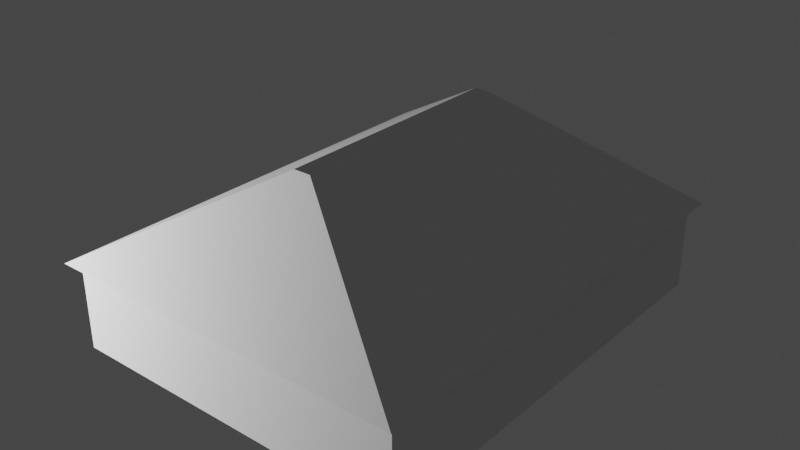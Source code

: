 # Source: Home1.blend  (saved by Blender 4.2.66; exported with 4.5.12 LTS)
import bpy
from mathutils import Matrix  # noqa: F401  (used for matrix-valued properties, if any)

bpy.ops.wm.read_factory_settings(use_empty=True)
scene = bpy.context.scene
scene.name = 'Scene'

# ---- collections
col_collection = bpy.data.collections.new('Collection'); scene.collection.children.link(col_collection)
col_bools = bpy.data.collections.new('Bools'); col_collection.children.link(col_bools)
col_collection_2 = bpy.data.collections.new('Collection 2'); scene.collection.children.link(col_collection_2)
col_collection_3 = bpy.data.collections.new('Collection 3'); scene.collection.children.link(col_collection_3)

# ---- materials (node trees are filled in below, after node groups)
mat_material = bpy.data.materials.new('Material')
mat_material.alpha_threshold = 0.0
mat_material.use_backface_culling = True
mat_material.use_transparent_shadow = False
mat_material.roughness = 0.5
mat_material.line_color = (0.0, 0.0, 0.0, 1.0)
mat_material_013 = bpy.data.materials.new('Material.013')
mat_material_013.alpha_threshold = 0.0
mat_material_013.use_backface_culling = True
mat_material_013.use_transparent_shadow = False
mat_material_013.roughness = 0.5
mat_material_013.line_color = (0.0, 0.0, 0.0, 1.0)
mat_material_005 = bpy.data.materials.new('Material.005')
mat_material_005.alpha_threshold = 0.0
mat_material_005.roughness = 0.5
mat_material_005.line_color = (0.0, 0.0, 0.0, 1.0)
mat_material_006 = bpy.data.materials.new('Material.006')
mat_material_006.alpha_threshold = 0.0
mat_material_006.roughness = 0.5
mat_material_006.line_color = (0.0, 0.0, 0.0, 1.0)
mat_material_008 = bpy.data.materials.new('Material.008')
mat_material_008.alpha_threshold = 0.0
mat_material_008.roughness = 0.5
mat_material_008.line_color = (0.0, 0.0, 0.0, 1.0)
mat_material_012 = bpy.data.materials.new('Material.012')
mat_material_012.alpha_threshold = 0.0
mat_material_012.roughness = 0.5
mat_material_012.line_color = (0.0, 0.0, 0.0, 1.0)
mat_material_001 = bpy.data.materials.new('Material.001')
mat_material_001.alpha_threshold = 0.0
mat_material_001.use_backface_culling = True
mat_material_001.use_transparent_shadow = False
mat_material_001.roughness = 0.5
mat_material_001.line_color = (0.0, 0.0, 0.0, 1.0)
mat_material_002 = bpy.data.materials.new('Material.002')
mat_material_002.alpha_threshold = 0.0
mat_material_002.use_backface_culling = True
mat_material_002.use_transparent_shadow = False
mat_material_002.roughness = 0.5
mat_material_002.line_color = (0.0, 0.0, 0.0, 1.0)
mat_material_003 = bpy.data.materials.new('Material.003')
mat_material_003.alpha_threshold = 0.0
mat_material_003.use_backface_culling = True
mat_material_003.use_transparent_shadow = False
mat_material_003.roughness = 0.5
mat_material_003.line_color = (0.0, 0.0, 0.0, 1.0)
mat_material_004 = bpy.data.materials.new('Material.004')
mat_material_004.alpha_threshold = 0.0
mat_material_004.use_backface_culling = True
mat_material_004.use_transparent_shadow = False
mat_material_004.roughness = 0.5
mat_material_004.line_color = (0.0, 0.0, 0.0, 1.0)
mat_material_010 = bpy.data.materials.new('Material.010')
mat_material_010.alpha_threshold = 0.0
mat_material_010.use_backface_culling = True
mat_material_010.use_transparent_shadow = False
mat_material_010.roughness = 0.5
mat_material_010.line_color = (0.0, 0.0, 0.0, 1.0)
mat_material_007 = bpy.data.materials.new('Material.007')
mat_material_007.alpha_threshold = 0.0
mat_material_007.use_backface_culling = True
mat_material_007.use_transparent_shadow = False
mat_material_007.roughness = 0.5
mat_material_007.line_color = (0.0, 0.0, 0.0, 1.0)
mat_material_009 = bpy.data.materials.new('Material.009')
mat_material_009.alpha_threshold = 0.0
mat_material_009.use_backface_culling = True
mat_material_009.use_transparent_shadow = False
mat_material_009.roughness = 0.5
mat_material_009.line_color = (0.0, 0.0, 0.0, 1.0)
mat_material_011 = bpy.data.materials.new('Material.011')
mat_material_011.alpha_threshold = 0.0
mat_material_011.use_backface_culling = True
mat_material_011.use_transparent_shadow = False
mat_material_011.roughness = 0.5
mat_material_011.line_color = (0.0, 0.0, 0.0, 1.0)
mat_material_015 = bpy.data.materials.new('Material.015')
mat_material_015.alpha_threshold = 0.0
mat_material_015.use_backface_culling = True
mat_material_015.use_transparent_shadow = False
mat_material_015.roughness = 0.5
mat_material_015.line_color = (0.0, 0.0, 0.0, 1.0)
mat_material_014 = bpy.data.materials.new('Material.014')
mat_material_014.alpha_threshold = 0.0
mat_material_014.use_backface_culling = True
mat_material_014.use_transparent_shadow = False
mat_material_014.roughness = 0.5
mat_material_014.line_color = (0.0, 0.0, 0.0, 1.0)

# ---- material node trees
mat_material.use_nodes = True; mat_material.node_tree.nodes.clear()
_N = mat_material.node_tree.nodes; _L = mat_material.node_tree.links
n0 = _N.new('ShaderNodeOutputMaterial'); n0.name = 'Material Output'; n0.location = (300, 300)
n1 = _N.new('ShaderNodeBsdfPrincipled'); n1.name = 'Principled BSDF'; n1.location = (10, 300)
n1.distribution = 'GGX'
n1.subsurface_method = 'RANDOM_WALK_SKIN'
n1.inputs[3].default_value = 1.45
n1.inputs[27].default_value = (0.0, 0.0, 0.0, 1.0)
n1.inputs[28].default_value = 1.0
_L.new(n1.outputs[0], n0.inputs[0])
n0.is_active_output = True
mat_material_013.use_nodes = True; mat_material_013.node_tree.nodes.clear()
_N = mat_material_013.node_tree.nodes; _L = mat_material_013.node_tree.links
n0 = _N.new('ShaderNodeOutputMaterial'); n0.name = 'Material Output'; n0.location = (300, 300)
n1 = _N.new('ShaderNodeBsdfPrincipled'); n1.name = 'Principled BSDF'; n1.location = (10, 300)
n1.distribution = 'GGX'
n1.subsurface_method = 'RANDOM_WALK_SKIN'
n1.inputs[3].default_value = 1.45
n1.inputs[27].default_value = (0.0, 0.0, 0.0, 1.0)
n1.inputs[28].default_value = 1.0
_L.new(n1.outputs[0], n0.inputs[0])
n0.is_active_output = True
mat_material_005.use_nodes = True; mat_material_005.node_tree.nodes.clear()
_N = mat_material_005.node_tree.nodes; _L = mat_material_005.node_tree.links
n0 = _N.new('ShaderNodeOutputMaterial'); n0.name = 'Material Output'; n0.location = (300, 300)
n1 = _N.new('ShaderNodeBsdfPrincipled'); n1.name = 'Principled BSDF'; n1.location = (10, 300)
n1.inputs[3].default_value = 1.45
_L.new(n1.outputs[0], n0.inputs[0])
n0.is_active_output = True
mat_material_006.use_nodes = True; mat_material_006.node_tree.nodes.clear()
_N = mat_material_006.node_tree.nodes; _L = mat_material_006.node_tree.links
n0 = _N.new('ShaderNodeOutputMaterial'); n0.name = 'Material Output'; n0.location = (300, 300)
n1 = _N.new('ShaderNodeBsdfPrincipled'); n1.name = 'Principled BSDF'; n1.location = (10, 300)
n1.inputs[3].default_value = 1.45
_L.new(n1.outputs[0], n0.inputs[0])
n0.is_active_output = True
mat_material_008.use_nodes = True; mat_material_008.node_tree.nodes.clear()
_N = mat_material_008.node_tree.nodes; _L = mat_material_008.node_tree.links
n0 = _N.new('ShaderNodeOutputMaterial'); n0.name = 'Material Output'; n0.location = (300, 300)
n1 = _N.new('ShaderNodeBsdfPrincipled'); n1.name = 'Principled BSDF'; n1.location = (10, 300)
n1.inputs[3].default_value = 1.45
_L.new(n1.outputs[0], n0.inputs[0])
n0.is_active_output = True
mat_material_012.use_nodes = True; mat_material_012.node_tree.nodes.clear()
_N = mat_material_012.node_tree.nodes; _L = mat_material_012.node_tree.links
n0 = _N.new('ShaderNodeOutputMaterial'); n0.name = 'Material Output'; n0.location = (300, 300)
n1 = _N.new('ShaderNodeBsdfPrincipled'); n1.name = 'Principled BSDF'; n1.location = (10, 300)
n1.inputs[3].default_value = 1.45
_L.new(n1.outputs[0], n0.inputs[0])
n0.is_active_output = True
mat_material_001.use_nodes = True; mat_material_001.node_tree.nodes.clear()
_N = mat_material_001.node_tree.nodes; _L = mat_material_001.node_tree.links
n0 = _N.new('ShaderNodeOutputMaterial'); n0.name = 'Material Output'; n0.location = (300, 300)
n1 = _N.new('ShaderNodeBsdfPrincipled'); n1.name = 'Principled BSDF'; n1.location = (10, 300)
n1.distribution = 'GGX'
n1.subsurface_method = 'RANDOM_WALK_SKIN'
n1.inputs[3].default_value = 1.45
n1.inputs[27].default_value = (0.0, 0.0, 0.0, 1.0)
n1.inputs[28].default_value = 1.0
_L.new(n1.outputs[0], n0.inputs[0])
n0.is_active_output = True
mat_material_002.use_nodes = True; mat_material_002.node_tree.nodes.clear()
_N = mat_material_002.node_tree.nodes; _L = mat_material_002.node_tree.links
n0 = _N.new('ShaderNodeOutputMaterial'); n0.name = 'Material Output'; n0.location = (300, 300)
n1 = _N.new('ShaderNodeBsdfPrincipled'); n1.name = 'Principled BSDF'; n1.location = (10, 300)
n1.distribution = 'GGX'
n1.subsurface_method = 'RANDOM_WALK_SKIN'
n1.inputs[3].default_value = 1.45
n1.inputs[27].default_value = (0.0, 0.0, 0.0, 1.0)
n1.inputs[28].default_value = 1.0
_L.new(n1.outputs[0], n0.inputs[0])
n0.is_active_output = True
mat_material_003.use_nodes = True; mat_material_003.node_tree.nodes.clear()
_N = mat_material_003.node_tree.nodes; _L = mat_material_003.node_tree.links
n0 = _N.new('ShaderNodeOutputMaterial'); n0.name = 'Material Output'; n0.location = (300, 300)
n1 = _N.new('ShaderNodeBsdfPrincipled'); n1.name = 'Principled BSDF'; n1.location = (10, 300)
n1.distribution = 'GGX'
n1.subsurface_method = 'RANDOM_WALK_SKIN'
n1.inputs[3].default_value = 1.45
n1.inputs[27].default_value = (0.0, 0.0, 0.0, 1.0)
n1.inputs[28].default_value = 1.0
_L.new(n1.outputs[0], n0.inputs[0])
n0.is_active_output = True
mat_material_004.use_nodes = True; mat_material_004.node_tree.nodes.clear()
_N = mat_material_004.node_tree.nodes; _L = mat_material_004.node_tree.links
n0 = _N.new('ShaderNodeOutputMaterial'); n0.name = 'Material Output'; n0.location = (300, 300)
n1 = _N.new('ShaderNodeBsdfPrincipled'); n1.name = 'Principled BSDF'; n1.location = (10, 300)
n1.distribution = 'GGX'
n1.subsurface_method = 'RANDOM_WALK_SKIN'
n1.inputs[3].default_value = 1.45
n1.inputs[27].default_value = (0.0, 0.0, 0.0, 1.0)
n1.inputs[28].default_value = 1.0
_L.new(n1.outputs[0], n0.inputs[0])
n0.is_active_output = True
mat_material_010.use_nodes = True; mat_material_010.node_tree.nodes.clear()
_N = mat_material_010.node_tree.nodes; _L = mat_material_010.node_tree.links
n0 = _N.new('ShaderNodeOutputMaterial'); n0.name = 'Material Output'; n0.location = (300, 300)
n1 = _N.new('ShaderNodeBsdfPrincipled'); n1.name = 'Principled BSDF'; n1.location = (10, 300)
n1.distribution = 'GGX'
n1.subsurface_method = 'RANDOM_WALK_SKIN'
n1.inputs[3].default_value = 1.45
n1.inputs[27].default_value = (0.0, 0.0, 0.0, 1.0)
n1.inputs[28].default_value = 1.0
_L.new(n1.outputs[0], n0.inputs[0])
n0.is_active_output = True
mat_material_007.use_nodes = True; mat_material_007.node_tree.nodes.clear()
_N = mat_material_007.node_tree.nodes; _L = mat_material_007.node_tree.links
n0 = _N.new('ShaderNodeOutputMaterial'); n0.name = 'Material Output'; n0.location = (300, 300)
n1 = _N.new('ShaderNodeBsdfPrincipled'); n1.name = 'Principled BSDF'; n1.location = (10, 300)
n1.distribution = 'GGX'
n1.subsurface_method = 'RANDOM_WALK_SKIN'
n1.inputs[3].default_value = 1.45
n1.inputs[27].default_value = (0.0, 0.0, 0.0, 1.0)
n1.inputs[28].default_value = 1.0
_L.new(n1.outputs[0], n0.inputs[0])
n0.is_active_output = True
mat_material_009.use_nodes = True; mat_material_009.node_tree.nodes.clear()
_N = mat_material_009.node_tree.nodes; _L = mat_material_009.node_tree.links
n0 = _N.new('ShaderNodeOutputMaterial'); n0.name = 'Material Output'; n0.location = (300, 300)
n1 = _N.new('ShaderNodeBsdfPrincipled'); n1.name = 'Principled BSDF'; n1.location = (10, 300)
n1.distribution = 'GGX'
n1.subsurface_method = 'RANDOM_WALK_SKIN'
n1.inputs[3].default_value = 1.45
n1.inputs[27].default_value = (0.0, 0.0, 0.0, 1.0)
n1.inputs[28].default_value = 1.0
_L.new(n1.outputs[0], n0.inputs[0])
n0.is_active_output = True
mat_material_011.use_nodes = True; mat_material_011.node_tree.nodes.clear()
_N = mat_material_011.node_tree.nodes; _L = mat_material_011.node_tree.links
n0 = _N.new('ShaderNodeOutputMaterial'); n0.name = 'Material Output'; n0.location = (300, 300)
n1 = _N.new('ShaderNodeBsdfPrincipled'); n1.name = 'Principled BSDF'; n1.location = (10, 300)
n1.distribution = 'GGX'
n1.subsurface_method = 'RANDOM_WALK_SKIN'
n1.inputs[3].default_value = 1.45
n1.inputs[27].default_value = (0.0, 0.0, 0.0, 1.0)
n1.inputs[28].default_value = 1.0
_L.new(n1.outputs[0], n0.inputs[0])
n0.is_active_output = True
mat_material_015.use_nodes = True; mat_material_015.node_tree.nodes.clear()
_N = mat_material_015.node_tree.nodes; _L = mat_material_015.node_tree.links
n0 = _N.new('ShaderNodeOutputMaterial'); n0.name = 'Material Output'; n0.location = (300, 300)
n1 = _N.new('ShaderNodeBsdfPrincipled'); n1.name = 'Principled BSDF'; n1.location = (10, 300)
n1.distribution = 'GGX'
n1.subsurface_method = 'RANDOM_WALK_SKIN'
n1.inputs[3].default_value = 1.45
n1.inputs[27].default_value = (0.0, 0.0, 0.0, 1.0)
n1.inputs[28].default_value = 1.0
_L.new(n1.outputs[0], n0.inputs[0])
n0.is_active_output = True
mat_material_014.use_nodes = True; mat_material_014.node_tree.nodes.clear()
_N = mat_material_014.node_tree.nodes; _L = mat_material_014.node_tree.links
n0 = _N.new('ShaderNodeOutputMaterial'); n0.name = 'Material Output'; n0.location = (300, 300)
n1 = _N.new('ShaderNodeBsdfPrincipled'); n1.name = 'Principled BSDF'; n1.location = (10, 300)
n1.distribution = 'GGX'
n1.subsurface_method = 'RANDOM_WALK_SKIN'
n1.inputs[3].default_value = 1.45
n1.inputs[27].default_value = (0.0, 0.0, 0.0, 1.0)
n1.inputs[28].default_value = 1.0
_L.new(n1.outputs[0], n0.inputs[0])
n0.is_active_output = True

# ---- world
world_world = bpy.data.worlds.new('World'); scene.world = world_world
world_world.use_nodes = True; world_world.node_tree.nodes.clear()
_N = world_world.node_tree.nodes; _L = world_world.node_tree.links
n0 = _N.new('ShaderNodeOutputWorld'); n0.name = 'World Output'; n0.location = (300, 300)
n1 = _N.new('ShaderNodeBackground'); n1.name = 'Background'; n1.location = (10, 300)
n1.inputs[0].default_value = (0.05088, 0.05088, 0.05088, 1.0)
_L.new(n1.outputs[0], n0.inputs[0])
n0.is_active_output = True
world_world.color = (0.05088, 0.05088, 0.05088)
world_world.use_sun_shadow = False
world_world.sun_shadow_jitter_overblur = 0.0

# ---- cameras
cam_camera = bpy.data.cameras.new('Camera')
cam_camera.clip_end = 100.0
cam_camera.ortho_scale = 7.314

# ---- lights
light_light = bpy.data.lights.new('Light', 'POINT')
light_light.transmission_factor = 0.0
light_light.energy = 2280.0
light_light.shadow_soft_size = 0.1
light_light.shadow_maximum_resolution = 0.006
light_light.use_absolute_resolution = True

# ---- meshes
me_plane = bpy.data.meshes.new('Plane')
me_plane.from_pydata([(0.0, -2.5, 0.0), (2.0, -2.5, 0.0), (0.0, -1.5, 0.0), (2.0, -1.5, 0.0), (0.0, -0.5, 0.0), (2.0, -0.5, 0.0), (1.0, -2.5, 0.0), (1.0, -1.5, 0.0), (1.0, -0.5, 0.0), (0.0, 2.5, 0.0), (2.0, 2.5, 0.0), (1.0, 2.5, 0.0), (-2.0, -2.5, 0.0), (-2.0, -1.5, 0.0), (-2.0, -0.5, 0.0), (-2.0, 2.5, 0.0), (2.0, 0.5, 0.0), (2.0, 1.5, 0.0), (0.0, 1.5, 0.0), (0.0, 0.5, 0.0), (-2.0, 1.5, 0.0), (-2.0, 0.5, 0.0)], [], [(7, 3, 5, 8), (2, 7, 8, 4), (6, 1, 3, 7, 2, 0), (18, 9, 15, 20), (0, 2, 4, 19, 18, 20, 21, 14, 13, 12), (4, 8, 5, 16, 17, 10, 11, 9, 18, 19)])
_uv = me_plane.uv_layers.new(name='UVMap')
_uv.uv.foreach_set('vector', [0.5, 1.0, 1.0, 1.0, 1.0, 1.0, 0.5, 1.0, 0.0, 1.0, 0.5, 1.0, 0.5, 1.0, 0.0, 1.0, 0.5, 0.0, 1.0, 0.0, 1.0, 1.0, 0.5, 1.0, 0.0, 1.0, 0.0, 0.0, 0.0, 1.0, 0.0, 1.0, 0.0, 1.0, 0.0, 1.0, 0.0, 0.0, 0.0, 1.0, 0.0, 1.0, 0.0, 1.0, 0.0, 1.0, 0.0, 1.0, 0.0, 1.0, 0.0, 1.0, 0.0, 1.0, 0.0, 0.0, 0.0, 1.0, 0.5, 1.0, 1.0, 1.0, 1.0, 1.0, 1.0, 1.0, 1.0, 1.0, 0.5, 1.0, 0.0, 1.0, 0.0, 1.0, 0.0, 1.0])
me_plane.materials.append(mat_material)
me_plane.update()
me_plane_002 = bpy.data.meshes.new('Plane.002')
me_plane_002.from_pydata([(2.1, -2.625, -0.2906), (2.1, 2.625, -0.2906), (-2.1, 2.625, -0.2906), (-2.1, -2.625, -0.2906), (-0.1, 1.384, 0.8713), (-0.1, -1.384, 0.8713), (0.1, -1.384, 0.8713), (0.1, 1.384, 0.8713)], [], [(6, 7, 4, 5), (4, 2, 3, 5), (5, 3, 0, 6), (7, 1, 2, 4), (6, 0, 1, 7)])
_uv = me_plane_002.uv_layers.new(name='UVMap')
_uv.uv.foreach_set('vector', [0.2899, 0.6751, 0.472, 0.8011, 0.4566, 0.8179, 0.2815, 0.7059, 0.4566, 0.8179, 0.5, 1.0, 0.0, 1.0, 0.2815, 0.7059, 0.2815, 0.7059, 0.0, 1.0, 0.0, 0.0, 0.2899, 0.6751, 0.472, 0.8011, 1.0, 1.0, 0.5, 1.0, 0.4566, 0.8179, 0.2899, 0.6751, 0.0, 0.0, 1.0, 1.0, 0.472, 0.8011])
me_plane_002.materials.append(mat_material_013)
me_plane_002.update()
me_cube_006 = bpy.data.meshes.new('Cube.006')
me_cube_006.from_pydata([(1.0, 1.0, -0.2), (1.0, 1.0, -1.0), (1.0, -1.0, -0.2), (1.0, -1.0, -1.0), (-1.0, 1.0, -0.2), (-1.0, 1.0, -1.0), (-1.0, -1.0, -0.2), (-1.0, -1.0, -1.0)], [], [(0, 4, 6, 2), (3, 2, 6, 7), (7, 6, 4, 5), (5, 1, 3, 7), (1, 0, 2, 3), (5, 4, 0, 1)])
_uv = me_cube_006.uv_layers.new(name='UVMap')
_uv.uv.foreach_set('vector', [0.625, 0.5, 0.875, 0.5, 0.875, 0.75, 0.625, 0.75, 0.375, 0.75, 0.625, 0.75, 0.625, 1.0, 0.375, 1.0, 0.375, 0.0, 0.625, 0.0, 0.625, 0.25, 0.375, 0.25, 0.125, 0.5, 0.375, 0.5, 0.375, 0.75, 0.125, 0.75, 0.375, 0.5, 0.625, 0.5, 0.625, 0.75, 0.375, 0.75, 0.375, 0.25, 0.625, 0.25, 0.625, 0.5, 0.375, 0.5])
me_cube_006.materials.append(mat_material_005)
me_cube_006.use_mirror_vertex_groups = False
me_cube_006.update()
me_cube_007 = bpy.data.meshes.new('Cube.007')
me_cube_007.from_pydata([(1.0, 1.0, -0.2), (1.0, 1.0, -1.0), (1.0, -1.0, -0.2), (1.0, -1.0, -1.0), (-1.0, 1.0, -0.2), (-1.0, 1.0, -1.0), (-1.0, -1.0, -0.2), (-1.0, -1.0, -1.0)], [], [(0, 4, 6, 2), (3, 2, 6, 7), (7, 6, 4, 5), (5, 1, 3, 7), (1, 0, 2, 3), (5, 4, 0, 1)])
_uv = me_cube_007.uv_layers.new(name='UVMap')
_uv.uv.foreach_set('vector', [0.625, 0.5, 0.875, 0.5, 0.875, 0.75, 0.625, 0.75, 0.375, 0.75, 0.625, 0.75, 0.625, 1.0, 0.375, 1.0, 0.375, 0.0, 0.625, 0.0, 0.625, 0.25, 0.375, 0.25, 0.125, 0.5, 0.375, 0.5, 0.375, 0.75, 0.125, 0.75, 0.375, 0.5, 0.625, 0.5, 0.625, 0.75, 0.375, 0.75, 0.375, 0.25, 0.625, 0.25, 0.625, 0.5, 0.375, 0.5])
me_cube_007.materials.append(mat_material_006)
me_cube_007.use_mirror_vertex_groups = False
me_cube_007.update()
me_cube_009 = bpy.data.meshes.new('Cube.009')
me_cube_009.from_pydata([(1.0, 1.0, -0.2), (1.0, 1.0, -1.0), (1.0, -1.0, -0.2), (1.0, -1.0, -1.0), (-1.0, 1.0, -0.2), (-1.0, 1.0, -1.0), (-1.0, -1.0, -0.2), (-1.0, -1.0, -1.0)], [], [(0, 4, 6, 2), (3, 2, 6, 7), (7, 6, 4, 5), (5, 1, 3, 7), (1, 0, 2, 3), (5, 4, 0, 1)])
_uv = me_cube_009.uv_layers.new(name='UVMap')
_uv.uv.foreach_set('vector', [0.625, 0.5, 0.875, 0.5, 0.875, 0.75, 0.625, 0.75, 0.375, 0.75, 0.625, 0.75, 0.625, 1.0, 0.375, 1.0, 0.375, 0.0, 0.625, 0.0, 0.625, 0.25, 0.375, 0.25, 0.125, 0.5, 0.375, 0.5, 0.375, 0.75, 0.125, 0.75, 0.375, 0.5, 0.625, 0.5, 0.625, 0.75, 0.375, 0.75, 0.375, 0.25, 0.625, 0.25, 0.625, 0.5, 0.375, 0.5])
me_cube_009.materials.append(mat_material_008)
me_cube_009.use_mirror_vertex_groups = False
me_cube_009.update()
me_cube_015 = bpy.data.meshes.new('Cube.015')
me_cube_015.from_pydata([(1.0, 1.0, -0.2), (1.0, 1.0, -1.0), (1.0, -1.0, -0.2), (1.0, -1.0, -1.0), (-1.0, 1.0, -0.2), (-1.0, 1.0, -1.0), (-1.0, -1.0, -0.2), (-1.0, -1.0, -1.0)], [], [(0, 4, 6, 2), (3, 2, 6, 7), (7, 6, 4, 5), (5, 1, 3, 7), (1, 0, 2, 3), (5, 4, 0, 1)])
_uv = me_cube_015.uv_layers.new(name='UVMap')
_uv.uv.foreach_set('vector', [0.625, 0.5, 0.875, 0.5, 0.875, 0.75, 0.625, 0.75, 0.375, 0.75, 0.625, 0.75, 0.625, 1.0, 0.375, 1.0, 0.375, 0.0, 0.625, 0.0, 0.625, 0.25, 0.375, 0.25, 0.125, 0.5, 0.375, 0.5, 0.375, 0.75, 0.125, 0.75, 0.375, 0.5, 0.625, 0.5, 0.625, 0.75, 0.375, 0.75, 0.375, 0.25, 0.625, 0.25, 0.625, 0.5, 0.375, 0.5])
me_cube_015.materials.append(mat_material_012)
me_cube_015.use_mirror_vertex_groups = False
me_cube_015.update()
me_cube = bpy.data.meshes.new('Cube')
me_cube.from_pydata([(-0.025, -2.5, -0.5), (-0.025, -2.5, 0.5), (-0.025, 2.5, -0.5), (-0.025, 2.5, 0.5), (0.025, -2.5, -0.5), (0.025, -2.5, 0.5), (0.025, 2.5, -0.5), (0.025, 2.5, 0.5)], [], [(0, 1, 3, 2), (2, 3, 7, 6), (6, 7, 5, 4), (4, 5, 1, 0), (2, 6, 4, 0), (7, 3, 1, 5)])
_uv = me_cube.uv_layers.new(name='UVMap')
_uv.uv.foreach_set('vector', [0.375, 0.0, 0.625, 0.0, 0.625, 0.25, 0.375, 0.25, 0.375, 0.25, 0.625, 0.25, 0.625, 0.5, 0.375, 0.5, 0.375, 0.5, 0.625, 0.5, 0.625, 0.75, 0.375, 0.75, 0.375, 0.75, 0.625, 0.75, 0.625, 1.0, 0.375, 1.0, 0.125, 0.5, 0.375, 0.5, 0.375, 0.75, 0.125, 0.75, 0.625, 0.5, 0.875, 0.5, 0.875, 0.75, 0.625, 0.75])
me_cube.materials.append(mat_material)
me_cube.update()
me_cube_001 = bpy.data.meshes.new('Cube.001')
me_cube_001.from_pydata([(-0.025, -2.0, -0.5), (-0.025, -2.0, 0.5), (-0.025, 2.0, -0.5), (-0.025, 2.0, 0.5), (0.025, -2.0, -0.5), (0.025, -2.0, 0.5), (0.025, 2.0, -0.5), (0.025, 2.0, 0.5)], [], [(0, 1, 3, 2), (2, 3, 7, 6), (6, 7, 5, 4), (4, 5, 1, 0), (2, 6, 4, 0), (7, 3, 1, 5)])
_uv = me_cube_001.uv_layers.new(name='UVMap')
_uv.uv.foreach_set('vector', [0.375, 0.0, 0.625, 0.0, 0.625, 0.25, 0.375, 0.25, 0.375, 0.25, 0.625, 0.25, 0.625, 0.5, 0.375, 0.5, 0.375, 0.5, 0.625, 0.5, 0.625, 0.75, 0.375, 0.75, 0.375, 0.75, 0.625, 0.75, 0.625, 1.0, 0.375, 1.0, 0.125, 0.5, 0.375, 0.5, 0.375, 0.75, 0.125, 0.75, 0.625, 0.5, 0.875, 0.5, 0.875, 0.75, 0.625, 0.75])
me_cube_001.materials.append(mat_material)
me_cube_001.update()
me_cube_002 = bpy.data.meshes.new('Cube.002')
me_cube_002.from_pydata([(-0.025, -2.0, -0.5), (-0.025, -2.0, 0.5), (-0.025, 2.0, -0.5), (-0.025, 2.0, 0.5), (0.025, -2.0, -0.5), (0.025, -2.0, 0.5), (0.025, 2.0, -0.5), (0.025, 2.0, 0.5), (-0.025, -1.192e-07, -0.5), (-0.025, 0.0, 0.5), (0.025, 0.0, -0.5), (0.025, -1.192e-07, 0.5), (-0.025, 0.5, 0.5), (-0.025, 1.0, 0.5), (-0.025, 1.5, 0.5), (0.025, 0.5, -0.5), (0.025, 1.5, -0.5), (-0.025, 1.5, -0.5), (-0.025, 0.5, -0.5), (0.025, 1.5, 0.5), (0.025, 1.0, 0.5), (0.025, 0.5, 0.5), (-0.025, -2.0, 0.3012), (-0.025, 2.0, 0.3012), (0.025, 2.0, 0.3012), (0.025, -2.0, 0.3012), (0.025, -9.551e-08, 0.3012), (-0.025, -2.37e-08, 0.3012), (0.025, 1.0, 0.3012), (-0.025, 1.0, 0.3012), (0.025, 1.182, 0.3012), (0.025, 1.5, -0.01728), (0.025, 1.818, 0.3012), (0.025, 1.5, 0.4999), (0.025, 1.264, 0.2903), (0.025, 1.341, 0.2585), (0.025, 1.407, 0.2079), (0.025, 1.457, 0.142), (0.025, 1.489, 0.06515), (0.025, 0.5, -0.01728), (0.025, 0.8185, 0.3012), (0.025, 0.5, 0.4999), (0.025, 0.1815, 0.3012), (0.025, 0.5109, 0.06515), (0.025, 0.5427, 0.142), (0.025, 0.5933, 0.2079), (0.025, 0.6592, 0.2585), (0.025, 0.736, 0.2903), (-0.025, 0.8185, 0.3012), (-0.025, 0.5, -0.01728), (-0.025, 0.1815, 0.3012), (-0.025, 0.5, 0.4999), (-0.025, 0.736, 0.2903), (-0.025, 0.6592, 0.2585), (-0.025, 0.5933, 0.2079), (-0.025, 0.5427, 0.142), (-0.025, 0.5109, 0.06515), (-0.025, 1.5, -0.01728), (-0.025, 1.182, 0.3012), (-0.025, 1.5, 0.4999), (-0.025, 1.818, 0.3012), (-0.025, 1.489, 0.06515), (-0.025, 1.457, 0.142), (-0.025, 1.407, 0.2079), (-0.025, 1.341, 0.2585), (-0.025, 1.264, 0.2903)], [], [(29, 13, 14, 59, 58), (23, 3, 7, 24), (26, 11, 5, 25), (25, 5, 1, 22), (8, 10, 4, 0), (11, 9, 1, 5), (21, 12, 9, 11), (18, 15, 10, 8), (28, 20, 21, 41, 40), (22, 1, 9, 27), (49, 39, 15, 18), (29, 58, 30, 28), (15, 39, 42, 26, 10), (2, 6, 16, 17), (7, 3, 14, 19), (19, 14, 13, 20), (20, 13, 12, 21), (17, 57, 60, 23, 2), (27, 9, 12, 51, 50), (48, 51, 12, 13, 29), (30, 33, 19, 20, 28), (0, 22, 27, 8), (48, 29, 28, 40), (4, 25, 22, 0), (10, 26, 25, 4), (2, 23, 24, 6), (60, 59, 14, 3, 23), (6, 24, 32, 31, 16), (24, 7, 19, 33, 32), (8, 27, 50, 49, 18), (42, 41, 21, 11, 26), (30, 34, 35, 36, 37, 38, 31, 32, 33), (39, 43, 44, 45, 46, 47, 40, 41, 42), (48, 52, 53, 54, 55, 56, 49, 50, 51), (57, 61, 62, 63, 64, 65, 58, 59, 60), (30, 58, 65, 34), (34, 65, 64, 35), (35, 64, 63, 36), (36, 63, 62, 37), (37, 62, 61, 38), (38, 61, 57, 31), (48, 40, 47, 52), (52, 47, 46, 53), (53, 46, 45, 54), (54, 45, 44, 55), (55, 44, 43, 56), (56, 43, 39, 49), (31, 57, 17, 16)])
_uv = me_cube_002.uv_layers.new(name='UVMap')
_uv.uv.foreach_set('vector', [0.5753, 0.1875, 0.625, 0.1875, 0.625, 0.2188, 0.625, 0.2188, 0.5753, 0.1988, 0.5753, 0.25, 0.625, 0.25, 0.625, 0.5, 0.5753, 0.5, 0.5753, 0.625, 0.625, 0.625, 0.625, 0.75, 0.5753, 0.75, 0.5753, 0.75, 0.625, 0.75, 0.625, 1.0, 0.5753, 1.0, 0.125, 0.625, 0.375, 0.625, 0.375, 0.75, 0.125, 0.75, 0.625, 0.625, 0.875, 0.625, 0.875, 0.75, 0.625, 0.75, 0.625, 0.5938, 0.875, 0.5938, 0.875, 0.625, 0.625, 0.625, 0.125, 0.5938, 0.375, 0.5938, 0.375, 0.625, 0.125, 0.625, 0.5753, 0.5625, 0.625, 0.5625, 0.625, 0.5938, 0.625, 0.5938, 0.5753, 0.5738, 0.5753, 0.0, 0.625, 0.0, 0.625, 0.125, 0.5753, 0.125, 0.0, 0.0, 0.0, 0.0, 0.0, 0.0, 0.0, 0.0, 0.5753, 0.1875, 0.3664, 0.1194, 0.5753, 0.5512, 0.5753, 0.5625, 0.375, 0.5938, 0.4957, 0.5938, 0.5753, 0.6137, 0.5753, 0.625, 0.375, 0.625, 0.125, 0.5, 0.375, 0.5, 0.375, 0.5312, 0.125, 0.5312, 0.625, 0.5, 0.875, 0.5, 0.875, 0.5312, 0.625, 0.5312, 0.625, 0.5312, 0.875, 0.5312, 0.875, 0.5625, 0.625, 0.5625, 0.625, 0.5625, 0.875, 0.5625, 0.875, 0.5938, 0.625, 0.5938, 0.375, 0.2188, 0.4957, 0.2188, 0.5753, 0.2387, 0.5753, 0.25, 0.375, 0.25, 0.5753, 0.125, 0.625, 0.125, 0.625, 0.1562, 0.625, 0.1562, 0.5753, 0.1363, 0.5753, 0.1762, 0.625, 0.1562, 0.625, 0.1562, 0.625, 0.1875, 0.5753, 0.1875, 0.5753, 0.5512, 0.625, 0.5312, 0.625, 0.5312, 0.625, 0.5625, 0.5753, 0.5625, 0.375, 0.0, 0.5753, 0.0, 0.5753, 0.125, 0.375, 0.125, 0.5753, 0.1762, 0.5753, 0.1875, 0.5753, 0.5625, 0.5753, 0.5738, 0.375, 0.75, 0.5753, 0.75, 0.5753, 1.0, 0.375, 1.0, 0.375, 0.625, 0.5753, 0.625, 0.5753, 0.75, 0.375, 0.75, 0.375, 0.25, 0.5753, 0.25, 0.5753, 0.5, 0.375, 0.5, 0.5753, 0.2387, 0.625, 0.2188, 0.625, 0.2188, 0.625, 0.25, 0.5753, 0.25, 0.375, 0.5, 0.5753, 0.5, 0.5753, 0.5113, 0.4957, 0.5312, 0.375, 0.5312, 0.5753, 0.5, 0.625, 0.5, 0.625, 0.5312, 0.625, 0.5312, 0.5753, 0.5113, 0.375, 0.125, 0.5753, 0.125, 0.5753, 0.1363, 0.4957, 0.1562, 0.375, 0.1562, 0.5753, 0.6137, 0.625, 0.5938, 0.625, 0.5938, 0.625, 0.625, 0.5753, 0.625, 0.5753, 0.5312, 0.5726, 0.546, 0.5646, 0.5412, 0.552, 0.5312, 0.5355, 0.5312, 0.5163, 0.5312, 0.4957, 0.5312, 0.5753, 0.5113, 0.5753, 0.5312, 0.4957, 0.5938, 0.5163, 0.5931, 0.5355, 0.5911, 0.552, 0.5938, 0.5646, 0.5938, 0.5726, 0.5938, 0.5753, 0.5938, 0.5753, 0.5938, 0.5753, 0.6137, 0.5753, 0.1562, 0.5726, 0.171, 0.5646, 0.1662, 0.552, 0.1562, 0.5355, 0.1562, 0.5163, 0.1562, 0.4957, 0.1562, 0.5753, 0.1363, 0.5753, 0.1562, 0.4957, 0.2188, 0.5163, 0.2181, 0.5355, 0.2161, 0.552, 0.2188, 0.5646, 0.2188, 0.5726, 0.2188, 0.5753, 0.2188, 0.5753, 0.2188, 0.5753, 0.2387, 0.5753, 0.5512, 0.3664, 0.1194, 0.2716, 0.08851, 0.5753, 0.546, 0.5753, 0.546, 0.2716, 0.08851, 0.1832, 0.05971, 0.5753, 0.5412, 0.5753, 0.5412, 0.1832, 0.05971, 0.0, 0.0, 0.5753, 0.5312, 0.0, 0.0, 0.0, 0.0, 0.0, 0.0, 0.0, 0.0, 0.0, 0.0, 0.0, 0.0, 0.0, 0.0, 0.0, 0.0, 0.0, 0.0, 0.0, 0.0, 0.0, 0.0, 0.0, 0.0, 0.5753, 0.1762, 0.5753, 0.5738, 0.5753, 0.579, 0.5753, 0.171, 0.5753, 0.171, 0.5753, 0.579, 0.5753, 0.5838, 0.5753, 0.1662, 0.5753, 0.1662, 0.5753, 0.5838, 0.5753, 0.5938, 0.5753, 0.1562, 0.0, 0.0, 0.0, 0.0, 0.0, 0.0, 0.0, 0.0, 0.0, 0.0, 0.0, 0.0, 0.0, 0.0, 0.0, 0.0, 0.0, 0.0, 0.0, 0.0, 0.0, 0.0, 0.0, 0.0, 0.0, 0.0, 0.0, 0.0, 0.0, 0.0, 0.0, 0.0])
me_cube_002.materials.append(mat_material_001)
me_cube_002.update()
me_cube_003 = bpy.data.meshes.new('Cube.003')
me_cube_003.from_pydata([(-0.025, -0.975, -0.5), (-0.025, -0.975, 0.5), (-0.025, 0.975, -0.5), (-0.025, 0.975, 0.5), (0.025, -0.975, -0.5), (0.025, -0.975, 0.5), (0.025, 0.975, -0.5), (0.025, 0.975, 0.5)], [], [(0, 1, 3, 2), (2, 3, 7, 6), (6, 7, 5, 4), (4, 5, 1, 0), (2, 6, 4, 0), (7, 3, 1, 5)])
_uv = me_cube_003.uv_layers.new(name='UVMap')
_uv.uv.foreach_set('vector', [0.375, 0.0, 0.625, 0.0, 0.625, 0.25, 0.375, 0.25, 0.375, 0.25, 0.625, 0.25, 0.625, 0.5, 0.375, 0.5, 0.375, 0.5, 0.625, 0.5, 0.625, 0.75, 0.375, 0.75, 0.375, 0.75, 0.625, 0.75, 0.625, 1.0, 0.375, 1.0, 0.125, 0.5, 0.375, 0.5, 0.375, 0.75, 0.125, 0.75, 0.625, 0.5, 0.875, 0.5, 0.875, 0.75, 0.625, 0.75])
me_cube_003.materials.append(mat_material_002)
me_cube_003.update()
me_cube_004 = bpy.data.meshes.new('Cube.004')
me_cube_004.from_pydata([(-0.025, -0.95, -0.5), (-0.025, -0.95, 0.5), (-0.025, 0.95, -0.5), (-0.025, 0.95, 0.5), (0.025, -0.95, -0.5), (0.025, -0.95, 0.5), (0.025, 0.95, -0.5), (0.025, 0.95, 0.5)], [], [(0, 1, 3, 2), (2, 3, 7, 6), (6, 7, 5, 4), (4, 5, 1, 0), (2, 6, 4, 0), (7, 3, 1, 5)])
_uv = me_cube_004.uv_layers.new(name='UVMap')
_uv.uv.foreach_set('vector', [0.375, 0.0, 0.625, 0.0, 0.625, 0.25, 0.375, 0.25, 0.375, 0.25, 0.625, 0.25, 0.625, 0.5, 0.375, 0.5, 0.375, 0.5, 0.625, 0.5, 0.625, 0.75, 0.375, 0.75, 0.375, 0.75, 0.625, 0.75, 0.625, 1.0, 0.375, 1.0, 0.125, 0.5, 0.375, 0.5, 0.375, 0.75, 0.125, 0.75, 0.625, 0.5, 0.875, 0.5, 0.875, 0.75, 0.625, 0.75])
me_cube_004.materials.append(mat_material_003)
me_cube_004.update()
me_cube_005 = bpy.data.meshes.new('Cube.005')
me_cube_005.from_pydata([(-0.025, -0.95, -0.5), (-0.025, -0.95, 0.5), (-0.025, 0.95, -0.5), (-0.025, 0.95, 0.5), (0.025, -0.95, -0.5), (0.025, -0.95, 0.5), (0.025, 0.95, -0.5), (0.025, 0.95, 0.5)], [], [(0, 1, 3, 2), (2, 3, 7, 6), (6, 7, 5, 4), (4, 5, 1, 0), (2, 6, 4, 0), (7, 3, 1, 5)])
_uv = me_cube_005.uv_layers.new(name='UVMap')
_uv.uv.foreach_set('vector', [0.375, 0.0, 0.625, 0.0, 0.625, 0.25, 0.375, 0.25, 0.375, 0.25, 0.625, 0.25, 0.625, 0.5, 0.375, 0.5, 0.375, 0.5, 0.625, 0.5, 0.625, 0.75, 0.375, 0.75, 0.375, 0.75, 0.625, 0.75, 0.625, 1.0, 0.375, 1.0, 0.125, 0.5, 0.375, 0.5, 0.375, 0.75, 0.125, 0.75, 0.625, 0.5, 0.875, 0.5, 0.875, 0.75, 0.625, 0.75])
me_cube_005.materials.append(mat_material_004)
me_cube_005.update()
me_cube_011 = bpy.data.meshes.new('Cube.011')
me_cube_011.from_pydata([(-0.025, -0.975, -0.5), (-0.025, -0.975, 0.5), (-0.025, 0.975, -0.5), (-0.025, 0.975, 0.5), (0.025, -0.975, -0.5), (0.025, -0.975, 0.5), (0.025, 0.975, -0.5), (0.025, 0.975, 0.5)], [], [(0, 1, 3, 2), (2, 3, 7, 6), (6, 7, 5, 4), (4, 5, 1, 0), (2, 6, 4, 0), (7, 3, 1, 5)])
_uv = me_cube_011.uv_layers.new(name='UVMap')
_uv.uv.foreach_set('vector', [0.375, 0.0, 0.625, 0.0, 0.625, 0.25, 0.375, 0.25, 0.375, 0.25, 0.625, 0.25, 0.625, 0.5, 0.375, 0.5, 0.375, 0.5, 0.625, 0.5, 0.625, 0.75, 0.375, 0.75, 0.375, 0.75, 0.625, 0.75, 0.625, 1.0, 0.375, 1.0, 0.125, 0.5, 0.375, 0.5, 0.375, 0.75, 0.125, 0.75, 0.625, 0.5, 0.875, 0.5, 0.875, 0.75, 0.625, 0.75])
me_cube_011.materials.append(mat_material_010)
me_cube_011.update()
me_cube_008 = bpy.data.meshes.new('Cube.008')
me_cube_008.from_pydata([(-0.025, -0.975, -0.5), (-0.025, -0.975, 0.5), (-0.025, 0.975, -0.5), (-0.025, 0.975, 0.5), (0.025, -0.975, -0.5), (0.025, -0.975, 0.5), (0.025, 0.975, -0.5), (0.025, 0.975, 0.5)], [], [(0, 1, 3, 2), (2, 3, 7, 6), (6, 7, 5, 4), (4, 5, 1, 0), (2, 6, 4, 0), (7, 3, 1, 5)])
_uv = me_cube_008.uv_layers.new(name='UVMap')
_uv.uv.foreach_set('vector', [0.375, 0.0, 0.625, 0.0, 0.625, 0.25, 0.375, 0.25, 0.375, 0.25, 0.625, 0.25, 0.625, 0.5, 0.375, 0.5, 0.375, 0.5, 0.625, 0.5, 0.625, 0.75, 0.375, 0.75, 0.375, 0.75, 0.625, 0.75, 0.625, 1.0, 0.375, 1.0, 0.125, 0.5, 0.375, 0.5, 0.375, 0.75, 0.125, 0.75, 0.625, 0.5, 0.875, 0.5, 0.875, 0.75, 0.625, 0.75])
me_cube_008.materials.append(mat_material_007)
me_cube_008.update()
me_cube_010 = bpy.data.meshes.new('Cube.010')
me_cube_010.from_pydata([(-0.025, -0.5, -0.5), (-0.025, -0.5, 0.5), (-0.025, 0.5, -0.5), (-0.025, 0.5, 0.5), (0.025, -0.5, -0.5), (0.025, -0.5, 0.5), (0.025, 0.5, -0.5), (0.025, 0.5, 0.5)], [], [(0, 1, 3, 2), (2, 3, 7, 6), (6, 7, 5, 4), (4, 5, 1, 0), (2, 6, 4, 0), (7, 3, 1, 5)])
_uv = me_cube_010.uv_layers.new(name='UVMap')
_uv.uv.foreach_set('vector', [0.375, 0.0, 0.625, 0.0, 0.625, 0.25, 0.375, 0.25, 0.375, 0.25, 0.625, 0.25, 0.625, 0.5, 0.375, 0.5, 0.375, 0.5, 0.625, 0.5, 0.625, 0.75, 0.375, 0.75, 0.375, 0.75, 0.625, 0.75, 0.625, 1.0, 0.375, 1.0, 0.125, 0.5, 0.375, 0.5, 0.375, 0.75, 0.125, 0.75, 0.625, 0.5, 0.875, 0.5, 0.875, 0.75, 0.625, 0.75])
me_cube_010.materials.append(mat_material_009)
me_cube_010.update()
me_cube_012 = bpy.data.meshes.new('Cube.012')
me_cube_012.from_pydata([(-0.025, -0.475, -0.5), (-0.025, -0.475, 0.5), (-0.025, 0.475, -0.5), (-0.025, 0.475, 0.5), (0.025, -0.475, -0.5), (0.025, -0.475, 0.5), (0.025, 0.475, -0.5), (0.025, 0.475, 0.5)], [], [(0, 1, 3, 2), (2, 3, 7, 6), (6, 7, 5, 4), (4, 5, 1, 0), (2, 6, 4, 0), (7, 3, 1, 5)])
_uv = me_cube_012.uv_layers.new(name='UVMap')
_uv.uv.foreach_set('vector', [0.375, 0.0, 0.625, 0.0, 0.625, 0.25, 0.375, 0.25, 0.375, 0.25, 0.625, 0.25, 0.625, 0.5, 0.375, 0.5, 0.375, 0.5, 0.625, 0.5, 0.625, 0.75, 0.375, 0.75, 0.375, 0.75, 0.625, 0.75, 0.625, 1.0, 0.375, 1.0, 0.125, 0.5, 0.375, 0.5, 0.375, 0.75, 0.125, 0.75, 0.625, 0.5, 0.875, 0.5, 0.875, 0.75, 0.625, 0.75])
me_cube_012.materials.append(mat_material_011)
me_cube_012.update()
me_cube_014 = bpy.data.meshes.new('Cube.014')
me_cube_014.from_pydata([(-0.025, -0.975, -0.5), (-0.025, -0.975, 0.5), (-0.025, 0.975, -0.5), (-0.025, 0.975, 0.5), (0.025, -0.975, -0.5), (0.025, -0.975, 0.5), (0.025, 0.975, -0.5), (0.025, 0.975, 0.5)], [], [(0, 1, 3, 2), (2, 3, 7, 6), (6, 7, 5, 4), (4, 5, 1, 0), (2, 6, 4, 0), (7, 3, 1, 5)])
_uv = me_cube_014.uv_layers.new(name='UVMap')
_uv.uv.foreach_set('vector', [0.375, 0.0, 0.625, 0.0, 0.625, 0.25, 0.375, 0.25, 0.375, 0.25, 0.625, 0.25, 0.625, 0.5, 0.375, 0.5, 0.375, 0.5, 0.625, 0.5, 0.625, 0.75, 0.375, 0.75, 0.375, 0.75, 0.625, 0.75, 0.625, 1.0, 0.375, 1.0, 0.125, 0.5, 0.375, 0.5, 0.375, 0.75, 0.125, 0.75, 0.625, 0.5, 0.875, 0.5, 0.875, 0.75, 0.625, 0.75])
me_cube_014.materials.append(mat_material_015)
me_cube_014.update()
me_cube_013 = bpy.data.meshes.new('Cube.013')
me_cube_013.from_pydata([(-0.025, -0.025, -0.5), (-0.025, -0.025, 0.5), (-0.025, 0.025, -0.5), (-0.025, 0.025, 0.5), (0.025, -0.025, -0.5), (0.025, -0.025, 0.5), (0.025, 0.025, -0.5), (0.025, 0.025, 0.5)], [], [(0, 1, 3, 2), (2, 3, 7, 6), (6, 7, 5, 4), (4, 5, 1, 0), (2, 6, 4, 0), (7, 3, 1, 5)])
_uv = me_cube_013.uv_layers.new(name='UVMap')
_uv.uv.foreach_set('vector', [0.375, 0.0, 0.625, 0.0, 0.625, 0.25, 0.375, 0.25, 0.375, 0.25, 0.625, 0.25, 0.625, 0.5, 0.375, 0.5, 0.375, 0.5, 0.625, 0.5, 0.625, 0.75, 0.375, 0.75, 0.375, 0.75, 0.625, 0.75, 0.625, 1.0, 0.375, 1.0, 0.125, 0.5, 0.375, 0.5, 0.375, 0.75, 0.125, 0.75, 0.625, 0.5, 0.875, 0.5, 0.875, 0.75, 0.625, 0.75])
me_cube_013.materials.append(mat_material_014)
me_cube_013.update()

# ---- objects
ob_light = bpy.data.objects.new('Light', light_light)
ob_camera = bpy.data.objects.new('Camera', cam_camera)
ob_base = bpy.data.objects.new('Base', me_plane)
ob_roof = bpy.data.objects.new('Roof', me_plane_002)
ob_cube = bpy.data.objects.new('Cube', me_cube_006)
ob_cube_001 = bpy.data.objects.new('Cube.001', me_cube_007)
ob_cube_002 = bpy.data.objects.new('Cube.002', me_cube_009)
ob_cube_003 = bpy.data.objects.new('Cube.003', me_cube_015)
ob_outerwall7 = bpy.data.objects.new('OuterWall7', me_cube)
ob_outerwall1 = bpy.data.objects.new('OuterWall1', me_cube_001)
ob_halfwall1 = bpy.data.objects.new('HalfWall1', me_cube_002)
ob_outerwall8 = bpy.data.objects.new('OuterWall8', me_cube_003)
ob_outerwall9 = bpy.data.objects.new('OuterWall9', me_cube_004)
ob_outerwall2 = bpy.data.objects.new('OuterWall2', me_cube_005)
ob_outerwall6 = bpy.data.objects.new('OuterWall6', me_cube_011)
ob_secondwall1 = bpy.data.objects.new('SecondWall1', me_cube_008)
ob_outerwall3 = bpy.data.objects.new('OuterWall3', me_cube_010)
ob_bathroomwall1 = bpy.data.objects.new('BathroomWall1', me_cube_012)
ob_secondwall2 = bpy.data.objects.new('SecondWall2', me_cube_014)
ob_pylon = bpy.data.objects.new('Pylon', me_cube_013)

# ---- transforms, parenting, visibility, modifiers, constraints
ob_light.location = (-7.162, -2.967, 1.826)
ob_light.rotation_euler = (0.6503, 0.05522, 1.866)
ob_light.lock_rotations_4d = False
ob_light.empty_display_type = 'ARROWS'
ob_light.color = (0.0, 0.0, 0.0, 0.0)
ob_light.lineart.crease_threshold = 0.0
ob_camera.location = (7.359, -6.926, 4.958)
ob_camera.rotation_euler = (1.109, 0.0, 0.8149)
ob_camera.lock_rotations_4d = False
ob_camera.empty_display_type = 'ARROWS'
ob_camera.color = (0.0, 0.0, 0.0, 0.0)
ob_camera.display_type = 'WIRE'
ob_camera.lineart.crease_threshold = 0.0
ob_base.location = (-2.0, 2.5, 0.0)
ob_roof.location = (-2.0, 2.5, 1.291)
ob_cube.location = (-0.4031, 1.977, 1.0)
ob_cube.scale = (0.25, 0.25, 1.0)
ob_cube.lock_rotations_4d = False
ob_cube.empty_display_type = 'ARROWS'
ob_cube.lineart.crease_threshold = 0.0
ob_cube_001.location = (-2.048, 0.4971, 1.0)
ob_cube_001.scale = (0.25, 0.25, 1.0)
ob_cube_001.lock_rotations_4d = False
ob_cube_001.empty_display_type = 'ARROWS'
ob_cube_001.lineart.crease_threshold = 0.0
ob_cube_002.location = (-2.068, 4.413, 1.0)
ob_cube_002.scale = (0.25, 0.25, 1.0)
ob_cube_002.lock_rotations_4d = False
ob_cube_002.empty_display_type = 'ARROWS'
ob_cube_002.lineart.crease_threshold = 0.0
ob_cube_003.location = (-1.633, 1.963, 1.0)
ob_cube_003.scale = (0.25, 0.25, 1.0)
ob_cube_003.lock_rotations_4d = False
ob_cube_003.empty_display_type = 'ARROWS'
ob_cube_003.lineart.crease_threshold = 0.0
ob_outerwall7.location = (-0.025, 2.5, 0.5)
ob_outerwall1.location = (-3.975, 2.0, 0.5)
ob_halfwall1.location = (-2.025, 2.0, 0.5)
_m = ob_halfwall1.modifiers.new('Boolean', 'BOOLEAN')
_m.object = ob_cube_001
ob_outerwall8.location = (-1.025, 0.025, 0.5)
ob_outerwall8.rotation_euler = (0.0, -0.0, -1.571)
ob_outerwall9.location = (-3.0, 0.025, 0.5)
ob_outerwall9.rotation_euler = (0.0, -0.0, -1.571)
ob_outerwall2.location = (-3.0, 3.975, 0.5)
ob_outerwall2.rotation_euler = (0.0, -0.0, -1.571)
ob_outerwall6.location = (-1.025, 4.975, 0.5)
ob_outerwall6.rotation_euler = (0.0, -0.0, -1.571)
ob_secondwall1.location = (-1.025, 1.025, 0.5)
ob_secondwall1.rotation_euler = (0.0, -0.0, -1.571)
ob_outerwall3.location = (-2.025, 4.5, 0.5)
_m = ob_outerwall3.modifiers.new('Boolean', 'BOOLEAN')
_m.object = ob_cube_002
ob_bathroomwall1.location = (-1.025, 1.525, 0.5)
ob_secondwall2.location = (-1.025, 1.975, 0.5)
ob_secondwall2.rotation_euler = (0.0, -0.0, -1.571)
_m = ob_secondwall2.modifiers.new('Boolean', 'BOOLEAN')
_m.object = ob_cube_003
_m = ob_secondwall2.modifiers.new('Boolean.001', 'BOOLEAN')
_m.object = ob_cube
ob_pylon.location = (-3.95, 4.95, 0.5)
ob_pylon.scale = (2.0, 2.0, 1.0)

# ---- collection membership
col_collection.objects.link(ob_light)
col_collection.objects.link(ob_camera)
col_collection.objects.link(ob_base)
col_collection.objects.link(ob_roof)
col_bools.objects.link(ob_cube)
col_bools.objects.link(ob_cube_001)
col_bools.objects.link(ob_cube_002)
col_bools.objects.link(ob_cube_003)
col_collection_2.objects.link(ob_outerwall7)
col_collection_2.objects.link(ob_outerwall1)
col_collection_2.objects.link(ob_halfwall1)
col_collection_2.objects.link(ob_outerwall8)
col_collection_2.objects.link(ob_outerwall9)
col_collection_2.objects.link(ob_outerwall2)
col_collection_2.objects.link(ob_outerwall6)
col_collection_2.objects.link(ob_secondwall1)
col_collection_2.objects.link(ob_outerwall3)
col_collection_2.objects.link(ob_bathroomwall1)
col_collection_2.objects.link(ob_secondwall2)
col_collection_2.objects.link(ob_pylon)

# ---- scene / render settings (as saved in the file)
scene.frame_start = 1; scene.frame_end = 250; scene.frame_set(1)
scene.render.engine = 'BLENDER_EEVEE_NEXT'
scene.cycles.sampling_pattern = 'TABULATED_SOBOL'
scene.cycles.use_light_tree = False
scene.view_settings.view_transform = 'Filmic'
bpy.context.view_layer.update()

# ---- added for rendering (the .blend has no active camera): camera
cam_auto = bpy.data.cameras.new('AutoCamera')
cam_auto.lens = 50.0
cam_auto.sensor_width = 36.0
cam_auto.clip_end = 1000.0
ob_auto_camera = bpy.data.objects.new('AutoCamera', cam_auto)
scene.collection.objects.link(ob_auto_camera)
ob_auto_camera.location = (4.53423, -5.34107, 6.30833)
ob_auto_camera.rotation_euler = (1.09748, -7.21219e-08, 0.694738)
scene.camera = ob_auto_camera
bpy.context.view_layer.update()
